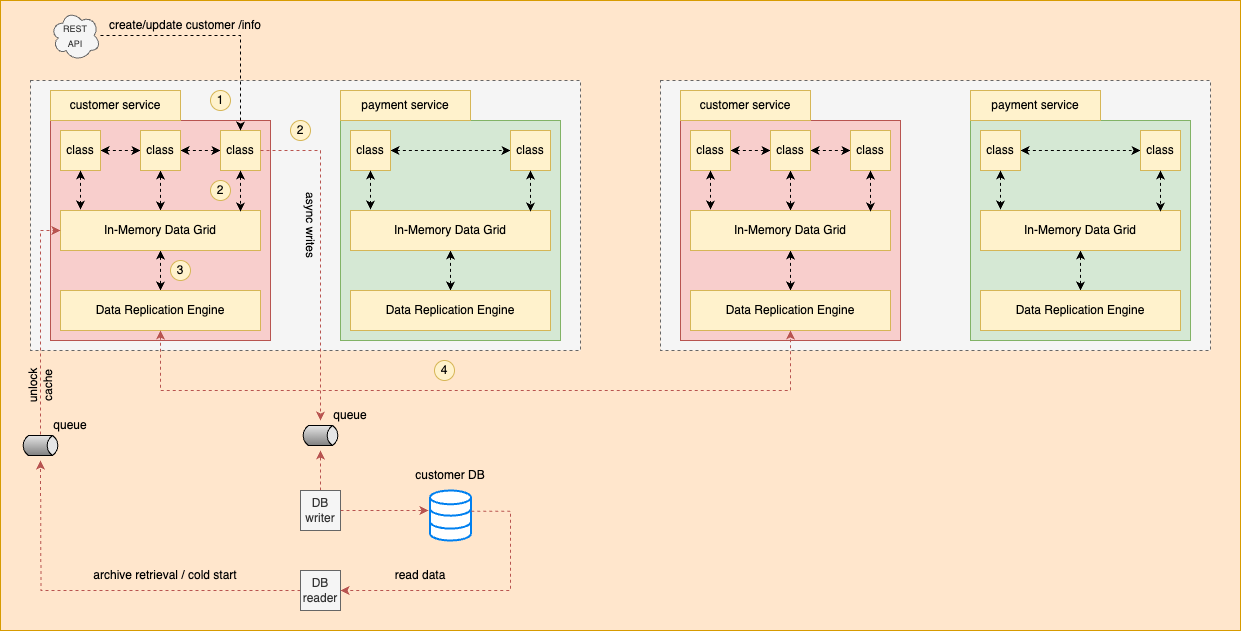

The diagram above was exported from draw.io. Its source (the exported page's mxGraphModel, read from the mxfile embedded in the PNG):
<mxGraphModel dx="2034" dy="1903" grid="1" gridSize="10" guides="1" tooltips="1" connect="1" arrows="1" fold="1" page="1" pageScale="1" pageWidth="827" pageHeight="1169" math="0" shadow="0">
  <root>
    <mxCell id="0" />
    <mxCell id="1" parent="0" />
    <mxCell id="vlpfWqQqfkVrwcQYeS73-116" value="" style="rounded=0;whiteSpace=wrap;html=1;fillColor=#ffe6cc;strokeColor=#d79b00;" vertex="1" parent="1">
      <mxGeometry x="-20" y="-10" width="1240" height="630" as="geometry" />
    </mxCell>
    <mxCell id="vlpfWqQqfkVrwcQYeS73-28" value="" style="rounded=0;whiteSpace=wrap;html=1;fillColor=#f5f5f5;fontColor=#333333;strokeColor=#666666;dashed=1;fontSize=12;" vertex="1" parent="1">
      <mxGeometry x="10" y="70" width="550" height="270" as="geometry" />
    </mxCell>
    <mxCell id="vlpfWqQqfkVrwcQYeS73-12" value="" style="rounded=0;whiteSpace=wrap;html=1;fillColor=#f8cecc;strokeColor=#b85450;fontSize=12;" vertex="1" parent="1">
      <mxGeometry x="30" y="110" width="220" height="220" as="geometry" />
    </mxCell>
    <mxCell id="vlpfWqQqfkVrwcQYeS73-23" style="edgeStyle=orthogonalEdgeStyle;rounded=0;orthogonalLoop=1;jettySize=auto;html=1;entryX=0;entryY=0.5;entryDx=0;entryDy=0;startArrow=classic;startFill=1;dashed=1;fontSize=12;" edge="1" parent="1" source="vlpfWqQqfkVrwcQYeS73-1" target="vlpfWqQqfkVrwcQYeS73-2">
      <mxGeometry relative="1" as="geometry" />
    </mxCell>
    <mxCell id="vlpfWqQqfkVrwcQYeS73-1" value="class" style="rounded=0;whiteSpace=wrap;html=1;fillColor=#fff2cc;strokeColor=#d6b656;fontSize=12;" vertex="1" parent="1">
      <mxGeometry x="40" y="120" width="40" height="40" as="geometry" />
    </mxCell>
    <mxCell id="vlpfWqQqfkVrwcQYeS73-9" style="edgeStyle=orthogonalEdgeStyle;rounded=0;orthogonalLoop=1;jettySize=auto;html=1;entryX=0.5;entryY=0;entryDx=0;entryDy=0;startArrow=classic;startFill=1;dashed=1;fontSize=12;" edge="1" parent="1" source="vlpfWqQqfkVrwcQYeS73-2" target="vlpfWqQqfkVrwcQYeS73-4">
      <mxGeometry relative="1" as="geometry" />
    </mxCell>
    <mxCell id="vlpfWqQqfkVrwcQYeS73-24" style="edgeStyle=orthogonalEdgeStyle;rounded=0;orthogonalLoop=1;jettySize=auto;html=1;entryX=0;entryY=0.5;entryDx=0;entryDy=0;startArrow=classic;startFill=1;dashed=1;fontSize=12;" edge="1" parent="1" source="vlpfWqQqfkVrwcQYeS73-2" target="vlpfWqQqfkVrwcQYeS73-3">
      <mxGeometry relative="1" as="geometry" />
    </mxCell>
    <mxCell id="vlpfWqQqfkVrwcQYeS73-2" value="class" style="rounded=0;whiteSpace=wrap;html=1;fillColor=#fff2cc;strokeColor=#d6b656;fontSize=12;" vertex="1" parent="1">
      <mxGeometry x="120" y="120" width="40" height="40" as="geometry" />
    </mxCell>
    <mxCell id="vlpfWqQqfkVrwcQYeS73-3" value="class" style="rounded=0;whiteSpace=wrap;html=1;fillColor=#fff2cc;strokeColor=#d6b656;fontSize=12;" vertex="1" parent="1">
      <mxGeometry x="200" y="120" width="40" height="40" as="geometry" />
    </mxCell>
    <mxCell id="vlpfWqQqfkVrwcQYeS73-11" style="edgeStyle=orthogonalEdgeStyle;rounded=0;orthogonalLoop=1;jettySize=auto;html=1;entryX=0.5;entryY=0;entryDx=0;entryDy=0;startArrow=classic;startFill=1;dashed=1;fontSize=12;" edge="1" parent="1" source="vlpfWqQqfkVrwcQYeS73-4" target="vlpfWqQqfkVrwcQYeS73-5">
      <mxGeometry relative="1" as="geometry" />
    </mxCell>
    <mxCell id="vlpfWqQqfkVrwcQYeS73-4" value="In-Memory Data Grid" style="rounded=0;whiteSpace=wrap;html=1;fillColor=#fff2cc;strokeColor=#d6b656;fontSize=12;" vertex="1" parent="1">
      <mxGeometry x="40" y="200" width="200" height="40" as="geometry" />
    </mxCell>
    <mxCell id="vlpfWqQqfkVrwcQYeS73-5" value="Data Replication Engine" style="rounded=0;whiteSpace=wrap;html=1;fillColor=#fff2cc;strokeColor=#d6b656;fontSize=12;" vertex="1" parent="1">
      <mxGeometry x="40" y="280" width="200" height="40" as="geometry" />
    </mxCell>
    <mxCell id="vlpfWqQqfkVrwcQYeS73-8" style="edgeStyle=orthogonalEdgeStyle;rounded=0;orthogonalLoop=1;jettySize=auto;html=1;entryX=0.1;entryY=-0.025;entryDx=0;entryDy=0;entryPerimeter=0;startArrow=classic;startFill=1;dashed=1;fontSize=12;" edge="1" parent="1" source="vlpfWqQqfkVrwcQYeS73-1" target="vlpfWqQqfkVrwcQYeS73-4">
      <mxGeometry relative="1" as="geometry" />
    </mxCell>
    <mxCell id="vlpfWqQqfkVrwcQYeS73-10" style="edgeStyle=orthogonalEdgeStyle;rounded=0;orthogonalLoop=1;jettySize=auto;html=1;entryX=0.9;entryY=0.025;entryDx=0;entryDy=0;entryPerimeter=0;startArrow=classic;startFill=1;dashed=1;fontSize=12;" edge="1" parent="1" source="vlpfWqQqfkVrwcQYeS73-3" target="vlpfWqQqfkVrwcQYeS73-4">
      <mxGeometry relative="1" as="geometry" />
    </mxCell>
    <mxCell id="vlpfWqQqfkVrwcQYeS73-13" value="" style="rounded=0;whiteSpace=wrap;html=1;fillColor=#d5e8d4;strokeColor=#82b366;fontSize=12;" vertex="1" parent="1">
      <mxGeometry x="320" y="110" width="220" height="220" as="geometry" />
    </mxCell>
    <mxCell id="vlpfWqQqfkVrwcQYeS73-25" style="edgeStyle=orthogonalEdgeStyle;rounded=0;orthogonalLoop=1;jettySize=auto;html=1;entryX=0;entryY=0.5;entryDx=0;entryDy=0;startArrow=classic;startFill=1;dashed=1;fontSize=12;" edge="1" parent="1" source="vlpfWqQqfkVrwcQYeS73-14" target="vlpfWqQqfkVrwcQYeS73-17">
      <mxGeometry relative="1" as="geometry" />
    </mxCell>
    <mxCell id="vlpfWqQqfkVrwcQYeS73-14" value="class" style="rounded=0;whiteSpace=wrap;html=1;fillColor=#fff2cc;strokeColor=#d6b656;fontSize=12;" vertex="1" parent="1">
      <mxGeometry x="330" y="120" width="40" height="40" as="geometry" />
    </mxCell>
    <mxCell id="vlpfWqQqfkVrwcQYeS73-17" value="class" style="rounded=0;whiteSpace=wrap;html=1;fillColor=#fff2cc;strokeColor=#d6b656;fontSize=12;" vertex="1" parent="1">
      <mxGeometry x="490" y="120" width="40" height="40" as="geometry" />
    </mxCell>
    <mxCell id="vlpfWqQqfkVrwcQYeS73-18" style="edgeStyle=orthogonalEdgeStyle;rounded=0;orthogonalLoop=1;jettySize=auto;html=1;entryX=0.5;entryY=0;entryDx=0;entryDy=0;startArrow=classic;startFill=1;dashed=1;fontSize=12;" edge="1" parent="1" source="vlpfWqQqfkVrwcQYeS73-19" target="vlpfWqQqfkVrwcQYeS73-20">
      <mxGeometry relative="1" as="geometry" />
    </mxCell>
    <mxCell id="vlpfWqQqfkVrwcQYeS73-19" value="In-Memory Data Grid" style="rounded=0;whiteSpace=wrap;html=1;fillColor=#fff2cc;strokeColor=#d6b656;fontSize=12;" vertex="1" parent="1">
      <mxGeometry x="330" y="200" width="200" height="40" as="geometry" />
    </mxCell>
    <mxCell id="vlpfWqQqfkVrwcQYeS73-20" value="Data Replication Engine" style="rounded=0;whiteSpace=wrap;html=1;fillColor=#fff2cc;strokeColor=#d6b656;fontSize=12;" vertex="1" parent="1">
      <mxGeometry x="330" y="280" width="200" height="40" as="geometry" />
    </mxCell>
    <mxCell id="vlpfWqQqfkVrwcQYeS73-21" style="edgeStyle=orthogonalEdgeStyle;rounded=0;orthogonalLoop=1;jettySize=auto;html=1;entryX=0.1;entryY=-0.025;entryDx=0;entryDy=0;entryPerimeter=0;startArrow=classic;startFill=1;dashed=1;fontSize=12;" edge="1" parent="1" source="vlpfWqQqfkVrwcQYeS73-14" target="vlpfWqQqfkVrwcQYeS73-19">
      <mxGeometry relative="1" as="geometry" />
    </mxCell>
    <mxCell id="vlpfWqQqfkVrwcQYeS73-22" style="edgeStyle=orthogonalEdgeStyle;rounded=0;orthogonalLoop=1;jettySize=auto;html=1;entryX=0.9;entryY=0.025;entryDx=0;entryDy=0;entryPerimeter=0;startArrow=classic;startFill=1;dashed=1;fontSize=12;" edge="1" parent="1" source="vlpfWqQqfkVrwcQYeS73-17" target="vlpfWqQqfkVrwcQYeS73-19">
      <mxGeometry relative="1" as="geometry" />
    </mxCell>
    <mxCell id="vlpfWqQqfkVrwcQYeS73-26" value="customer service" style="rounded=0;whiteSpace=wrap;html=1;fillColor=#fff2cc;strokeColor=#d6b656;fontSize=12;" vertex="1" parent="1">
      <mxGeometry x="30" y="80" width="130" height="30" as="geometry" />
    </mxCell>
    <mxCell id="vlpfWqQqfkVrwcQYeS73-27" value="payment service" style="rounded=0;whiteSpace=wrap;html=1;fillColor=#fff2cc;strokeColor=#d6b656;fontSize=12;" vertex="1" parent="1">
      <mxGeometry x="320" y="80" width="130" height="30" as="geometry" />
    </mxCell>
    <mxCell id="vlpfWqQqfkVrwcQYeS73-53" value="" style="rounded=0;whiteSpace=wrap;html=1;fillColor=#f5f5f5;fontColor=#333333;strokeColor=#666666;dashed=1;fontSize=12;" vertex="1" parent="1">
      <mxGeometry x="640" y="70" width="550" height="270" as="geometry" />
    </mxCell>
    <mxCell id="vlpfWqQqfkVrwcQYeS73-54" value="" style="rounded=0;whiteSpace=wrap;html=1;fillColor=#f8cecc;strokeColor=#b85450;fontSize=12;" vertex="1" parent="1">
      <mxGeometry x="660" y="110" width="220" height="220" as="geometry" />
    </mxCell>
    <mxCell id="vlpfWqQqfkVrwcQYeS73-55" style="edgeStyle=orthogonalEdgeStyle;rounded=0;orthogonalLoop=1;jettySize=auto;html=1;entryX=0;entryY=0.5;entryDx=0;entryDy=0;startArrow=classic;startFill=1;dashed=1;fontSize=12;" edge="1" parent="1" source="vlpfWqQqfkVrwcQYeS73-56" target="vlpfWqQqfkVrwcQYeS73-59">
      <mxGeometry relative="1" as="geometry" />
    </mxCell>
    <mxCell id="vlpfWqQqfkVrwcQYeS73-56" value="class" style="rounded=0;whiteSpace=wrap;html=1;fillColor=#fff2cc;strokeColor=#d6b656;fontSize=12;" vertex="1" parent="1">
      <mxGeometry x="670" y="120" width="40" height="40" as="geometry" />
    </mxCell>
    <mxCell id="vlpfWqQqfkVrwcQYeS73-57" style="edgeStyle=orthogonalEdgeStyle;rounded=0;orthogonalLoop=1;jettySize=auto;html=1;entryX=0.5;entryY=0;entryDx=0;entryDy=0;startArrow=classic;startFill=1;dashed=1;fontSize=12;" edge="1" parent="1" source="vlpfWqQqfkVrwcQYeS73-59" target="vlpfWqQqfkVrwcQYeS73-62">
      <mxGeometry relative="1" as="geometry" />
    </mxCell>
    <mxCell id="vlpfWqQqfkVrwcQYeS73-58" style="edgeStyle=orthogonalEdgeStyle;rounded=0;orthogonalLoop=1;jettySize=auto;html=1;entryX=0;entryY=0.5;entryDx=0;entryDy=0;startArrow=classic;startFill=1;dashed=1;fontSize=12;" edge="1" parent="1" source="vlpfWqQqfkVrwcQYeS73-59" target="vlpfWqQqfkVrwcQYeS73-60">
      <mxGeometry relative="1" as="geometry" />
    </mxCell>
    <mxCell id="vlpfWqQqfkVrwcQYeS73-59" value="class" style="rounded=0;whiteSpace=wrap;html=1;fillColor=#fff2cc;strokeColor=#d6b656;fontSize=12;" vertex="1" parent="1">
      <mxGeometry x="750" y="120" width="40" height="40" as="geometry" />
    </mxCell>
    <mxCell id="vlpfWqQqfkVrwcQYeS73-60" value="class" style="rounded=0;whiteSpace=wrap;html=1;fillColor=#fff2cc;strokeColor=#d6b656;fontSize=12;" vertex="1" parent="1">
      <mxGeometry x="830" y="120" width="40" height="40" as="geometry" />
    </mxCell>
    <mxCell id="vlpfWqQqfkVrwcQYeS73-61" style="edgeStyle=orthogonalEdgeStyle;rounded=0;orthogonalLoop=1;jettySize=auto;html=1;entryX=0.5;entryY=0;entryDx=0;entryDy=0;startArrow=classic;startFill=1;dashed=1;fontSize=12;" edge="1" parent="1" source="vlpfWqQqfkVrwcQYeS73-62" target="vlpfWqQqfkVrwcQYeS73-63">
      <mxGeometry relative="1" as="geometry" />
    </mxCell>
    <mxCell id="vlpfWqQqfkVrwcQYeS73-62" value="In-Memory Data Grid" style="rounded=0;whiteSpace=wrap;html=1;fillColor=#fff2cc;strokeColor=#d6b656;fontSize=12;" vertex="1" parent="1">
      <mxGeometry x="670" y="200" width="200" height="40" as="geometry" />
    </mxCell>
    <mxCell id="vlpfWqQqfkVrwcQYeS73-63" value="Data Replication Engine" style="rounded=0;whiteSpace=wrap;html=1;fillColor=#fff2cc;strokeColor=#d6b656;fontSize=12;" vertex="1" parent="1">
      <mxGeometry x="670" y="280" width="200" height="40" as="geometry" />
    </mxCell>
    <mxCell id="vlpfWqQqfkVrwcQYeS73-64" style="edgeStyle=orthogonalEdgeStyle;rounded=0;orthogonalLoop=1;jettySize=auto;html=1;entryX=0.1;entryY=-0.025;entryDx=0;entryDy=0;entryPerimeter=0;startArrow=classic;startFill=1;dashed=1;fontSize=12;" edge="1" parent="1" source="vlpfWqQqfkVrwcQYeS73-56" target="vlpfWqQqfkVrwcQYeS73-62">
      <mxGeometry relative="1" as="geometry" />
    </mxCell>
    <mxCell id="vlpfWqQqfkVrwcQYeS73-65" style="edgeStyle=orthogonalEdgeStyle;rounded=0;orthogonalLoop=1;jettySize=auto;html=1;entryX=0.9;entryY=0.025;entryDx=0;entryDy=0;entryPerimeter=0;startArrow=classic;startFill=1;dashed=1;fontSize=12;" edge="1" parent="1" source="vlpfWqQqfkVrwcQYeS73-60" target="vlpfWqQqfkVrwcQYeS73-62">
      <mxGeometry relative="1" as="geometry" />
    </mxCell>
    <mxCell id="vlpfWqQqfkVrwcQYeS73-66" value="" style="rounded=0;whiteSpace=wrap;html=1;fillColor=#d5e8d4;strokeColor=#82b366;fontSize=12;" vertex="1" parent="1">
      <mxGeometry x="950" y="110" width="220" height="220" as="geometry" />
    </mxCell>
    <mxCell id="vlpfWqQqfkVrwcQYeS73-67" style="edgeStyle=orthogonalEdgeStyle;rounded=0;orthogonalLoop=1;jettySize=auto;html=1;entryX=0;entryY=0.5;entryDx=0;entryDy=0;startArrow=classic;startFill=1;dashed=1;fontSize=12;" edge="1" parent="1" source="vlpfWqQqfkVrwcQYeS73-68" target="vlpfWqQqfkVrwcQYeS73-69">
      <mxGeometry relative="1" as="geometry" />
    </mxCell>
    <mxCell id="vlpfWqQqfkVrwcQYeS73-68" value="class" style="rounded=0;whiteSpace=wrap;html=1;fillColor=#fff2cc;strokeColor=#d6b656;fontSize=12;" vertex="1" parent="1">
      <mxGeometry x="960" y="120" width="40" height="40" as="geometry" />
    </mxCell>
    <mxCell id="vlpfWqQqfkVrwcQYeS73-69" value="class" style="rounded=0;whiteSpace=wrap;html=1;fillColor=#fff2cc;strokeColor=#d6b656;fontSize=12;" vertex="1" parent="1">
      <mxGeometry x="1120" y="120" width="40" height="40" as="geometry" />
    </mxCell>
    <mxCell id="vlpfWqQqfkVrwcQYeS73-70" style="edgeStyle=orthogonalEdgeStyle;rounded=0;orthogonalLoop=1;jettySize=auto;html=1;entryX=0.5;entryY=0;entryDx=0;entryDy=0;startArrow=classic;startFill=1;dashed=1;fontSize=12;" edge="1" parent="1" source="vlpfWqQqfkVrwcQYeS73-71" target="vlpfWqQqfkVrwcQYeS73-72">
      <mxGeometry relative="1" as="geometry" />
    </mxCell>
    <mxCell id="vlpfWqQqfkVrwcQYeS73-71" value="In-Memory Data Grid" style="rounded=0;whiteSpace=wrap;html=1;fillColor=#fff2cc;strokeColor=#d6b656;fontSize=12;" vertex="1" parent="1">
      <mxGeometry x="960" y="200" width="200" height="40" as="geometry" />
    </mxCell>
    <mxCell id="vlpfWqQqfkVrwcQYeS73-72" value="Data Replication Engine" style="rounded=0;whiteSpace=wrap;html=1;fillColor=#fff2cc;strokeColor=#d6b656;fontSize=12;" vertex="1" parent="1">
      <mxGeometry x="960" y="280" width="200" height="40" as="geometry" />
    </mxCell>
    <mxCell id="vlpfWqQqfkVrwcQYeS73-73" style="edgeStyle=orthogonalEdgeStyle;rounded=0;orthogonalLoop=1;jettySize=auto;html=1;entryX=0.1;entryY=-0.025;entryDx=0;entryDy=0;entryPerimeter=0;startArrow=classic;startFill=1;dashed=1;fontSize=12;" edge="1" parent="1" source="vlpfWqQqfkVrwcQYeS73-68" target="vlpfWqQqfkVrwcQYeS73-71">
      <mxGeometry relative="1" as="geometry" />
    </mxCell>
    <mxCell id="vlpfWqQqfkVrwcQYeS73-74" style="edgeStyle=orthogonalEdgeStyle;rounded=0;orthogonalLoop=1;jettySize=auto;html=1;entryX=0.9;entryY=0.025;entryDx=0;entryDy=0;entryPerimeter=0;startArrow=classic;startFill=1;dashed=1;fontSize=12;" edge="1" parent="1" source="vlpfWqQqfkVrwcQYeS73-69" target="vlpfWqQqfkVrwcQYeS73-71">
      <mxGeometry relative="1" as="geometry" />
    </mxCell>
    <mxCell id="vlpfWqQqfkVrwcQYeS73-75" value="customer service" style="rounded=0;whiteSpace=wrap;html=1;fillColor=#fff2cc;strokeColor=#d6b656;fontSize=12;" vertex="1" parent="1">
      <mxGeometry x="660" y="80" width="130" height="30" as="geometry" />
    </mxCell>
    <mxCell id="vlpfWqQqfkVrwcQYeS73-76" value="payment service" style="rounded=0;whiteSpace=wrap;html=1;fillColor=#fff2cc;strokeColor=#d6b656;fontSize=12;" vertex="1" parent="1">
      <mxGeometry x="950" y="80" width="130" height="30" as="geometry" />
    </mxCell>
    <mxCell id="vlpfWqQqfkVrwcQYeS73-77" style="edgeStyle=orthogonalEdgeStyle;rounded=0;orthogonalLoop=1;jettySize=auto;html=1;entryX=0.5;entryY=1;entryDx=0;entryDy=0;startArrow=classic;startFill=1;dashed=1;fillColor=#f8cecc;strokeColor=#b85450;" edge="1" parent="1" source="vlpfWqQqfkVrwcQYeS73-5" target="vlpfWqQqfkVrwcQYeS73-63">
      <mxGeometry relative="1" as="geometry">
        <Array as="points">
          <mxPoint x="140" y="380" />
          <mxPoint x="770" y="380" />
        </Array>
      </mxGeometry>
    </mxCell>
    <mxCell id="vlpfWqQqfkVrwcQYeS73-81" style="edgeStyle=orthogonalEdgeStyle;rounded=0;orthogonalLoop=1;jettySize=auto;html=1;dashed=1;fillColor=#f8cecc;strokeColor=#b85450;" edge="1" parent="1">
      <mxGeometry relative="1" as="geometry">
        <mxPoint x="240" y="140" as="sourcePoint" />
        <mxPoint x="300" y="410" as="targetPoint" />
        <Array as="points">
          <mxPoint x="300" y="140" />
          <mxPoint x="300" y="410" />
        </Array>
      </mxGeometry>
    </mxCell>
    <mxCell id="vlpfWqQqfkVrwcQYeS73-82" style="edgeStyle=orthogonalEdgeStyle;rounded=0;orthogonalLoop=1;jettySize=auto;html=1;entryX=0.5;entryY=0;entryDx=0;entryDy=0;dashed=1;exitX=0.5;exitY=0;exitDx=0;exitDy=0;fillColor=#f8cecc;strokeColor=#b85450;" edge="1" parent="1" source="vlpfWqQqfkVrwcQYeS73-79">
      <mxGeometry relative="1" as="geometry">
        <mxPoint x="300" y="440" as="targetPoint" />
      </mxGeometry>
    </mxCell>
    <mxCell id="vlpfWqQqfkVrwcQYeS73-78" value="" style="strokeWidth=1;outlineConnect=0;dashed=0;align=center;html=1;fontSize=8;shape=mxgraph.eip.messageChannel;verticalLabelPosition=bottom;labelBackgroundColor=#ffffff;verticalAlign=top;" vertex="1" parent="1">
      <mxGeometry x="280" y="420" width="40" height="10" as="geometry" />
    </mxCell>
    <mxCell id="vlpfWqQqfkVrwcQYeS73-79" value="DB&lt;br&gt;writer" style="rounded=0;whiteSpace=wrap;html=1;fillColor=#f5f5f5;fontColor=#333333;strokeColor=#666666;" vertex="1" parent="1">
      <mxGeometry x="280" y="480" width="40" height="40" as="geometry" />
    </mxCell>
    <mxCell id="vlpfWqQqfkVrwcQYeS73-84" value="" style="html=1;verticalLabelPosition=bottom;align=center;labelBackgroundColor=#ffffff;verticalAlign=top;strokeWidth=2;strokeColor=#0080F0;shadow=0;dashed=0;shape=mxgraph.ios7.icons.data;" vertex="1" parent="1">
      <mxGeometry x="409.5" y="480" width="41" height="50" as="geometry" />
    </mxCell>
    <mxCell id="vlpfWqQqfkVrwcQYeS73-85" style="edgeStyle=orthogonalEdgeStyle;rounded=0;orthogonalLoop=1;jettySize=auto;html=1;dashed=1;fillColor=#f8cecc;strokeColor=#b85450;" edge="1" parent="1" source="vlpfWqQqfkVrwcQYeS73-79">
      <mxGeometry relative="1" as="geometry">
        <mxPoint x="408" y="500" as="targetPoint" />
        <Array as="points">
          <mxPoint x="408" y="500" />
        </Array>
      </mxGeometry>
    </mxCell>
    <mxCell id="vlpfWqQqfkVrwcQYeS73-88" value="async writes" style="text;html=1;strokeColor=none;fillColor=none;align=center;verticalAlign=middle;whiteSpace=wrap;rounded=0;rotation=90;" vertex="1" parent="1">
      <mxGeometry x="240" y="200" width="100" height="30" as="geometry" />
    </mxCell>
    <mxCell id="vlpfWqQqfkVrwcQYeS73-91" value="queue" style="text;html=1;strokeColor=none;fillColor=none;align=center;verticalAlign=middle;whiteSpace=wrap;rounded=0;" vertex="1" parent="1">
      <mxGeometry x="300" y="390" width="60" height="30" as="geometry" />
    </mxCell>
    <mxCell id="vlpfWqQqfkVrwcQYeS73-99" style="edgeStyle=orthogonalEdgeStyle;rounded=0;orthogonalLoop=1;jettySize=auto;html=1;dashed=1;fillColor=#f8cecc;strokeColor=#b85450;" edge="1" parent="1" source="vlpfWqQqfkVrwcQYeS73-92">
      <mxGeometry relative="1" as="geometry">
        <mxPoint x="20" y="450" as="targetPoint" />
      </mxGeometry>
    </mxCell>
    <mxCell id="vlpfWqQqfkVrwcQYeS73-92" value="DB&lt;br&gt;reader" style="rounded=0;whiteSpace=wrap;html=1;fillColor=#f5f5f5;fontColor=#333333;strokeColor=#666666;" vertex="1" parent="1">
      <mxGeometry x="280" y="560" width="40" height="40" as="geometry" />
    </mxCell>
    <mxCell id="vlpfWqQqfkVrwcQYeS73-93" style="edgeStyle=orthogonalEdgeStyle;rounded=0;orthogonalLoop=1;jettySize=auto;html=1;exitX=1.004;exitY=0.414;exitDx=0;exitDy=0;exitPerimeter=0;dashed=1;fillColor=#f8cecc;strokeColor=#b85450;" edge="1" parent="1" source="vlpfWqQqfkVrwcQYeS73-84" target="vlpfWqQqfkVrwcQYeS73-92">
      <mxGeometry relative="1" as="geometry">
        <Array as="points">
          <mxPoint x="451" y="500" />
          <mxPoint x="490" y="500" />
          <mxPoint x="490" y="580" />
        </Array>
      </mxGeometry>
    </mxCell>
    <mxCell id="vlpfWqQqfkVrwcQYeS73-98" style="edgeStyle=orthogonalEdgeStyle;rounded=0;orthogonalLoop=1;jettySize=auto;html=1;entryX=0;entryY=0.5;entryDx=0;entryDy=0;dashed=1;fillColor=#f8cecc;strokeColor=#b85450;" edge="1" parent="1" source="vlpfWqQqfkVrwcQYeS73-96" target="vlpfWqQqfkVrwcQYeS73-4">
      <mxGeometry relative="1" as="geometry" />
    </mxCell>
    <mxCell id="vlpfWqQqfkVrwcQYeS73-96" value="" style="strokeWidth=1;outlineConnect=0;dashed=0;align=center;html=1;fontSize=8;shape=mxgraph.eip.messageChannel;verticalLabelPosition=bottom;labelBackgroundColor=#ffffff;verticalAlign=top;" vertex="1" parent="1">
      <mxGeometry y="430" width="40" height="10" as="geometry" />
    </mxCell>
    <mxCell id="vlpfWqQqfkVrwcQYeS73-97" value="queue" style="text;html=1;strokeColor=none;fillColor=none;align=center;verticalAlign=middle;whiteSpace=wrap;rounded=0;" vertex="1" parent="1">
      <mxGeometry x="20" y="400" width="60" height="30" as="geometry" />
    </mxCell>
    <mxCell id="vlpfWqQqfkVrwcQYeS73-101" style="edgeStyle=orthogonalEdgeStyle;rounded=0;orthogonalLoop=1;jettySize=auto;html=1;entryX=0.5;entryY=0;entryDx=0;entryDy=0;dashed=1;" edge="1" parent="1" source="vlpfWqQqfkVrwcQYeS73-100" target="vlpfWqQqfkVrwcQYeS73-3">
      <mxGeometry relative="1" as="geometry" />
    </mxCell>
    <mxCell id="vlpfWqQqfkVrwcQYeS73-100" value="&lt;font style=&quot;font-size: 9px;&quot;&gt;REST&lt;br&gt;API&lt;br&gt;&lt;/font&gt;" style="ellipse;shape=cloud;whiteSpace=wrap;html=1;fillColor=#f5f5f5;strokeColor=#666666;fontColor=#333333;" vertex="1" parent="1">
      <mxGeometry x="30" width="50" height="50" as="geometry" />
    </mxCell>
    <mxCell id="vlpfWqQqfkVrwcQYeS73-102" value="create/update customer /info" style="text;html=1;strokeColor=none;fillColor=none;align=center;verticalAlign=middle;whiteSpace=wrap;rounded=0;" vertex="1" parent="1">
      <mxGeometry x="80" width="170" height="30" as="geometry" />
    </mxCell>
    <mxCell id="vlpfWqQqfkVrwcQYeS73-103" value="1" style="ellipse;whiteSpace=wrap;html=1;aspect=fixed;fillColor=#fff2cc;strokeColor=#d6b656;" vertex="1" parent="1">
      <mxGeometry x="190" y="80" width="20" height="20" as="geometry" />
    </mxCell>
    <mxCell id="vlpfWqQqfkVrwcQYeS73-104" value="2" style="ellipse;whiteSpace=wrap;html=1;aspect=fixed;fillColor=#fff2cc;strokeColor=#d6b656;" vertex="1" parent="1">
      <mxGeometry x="190" y="170" width="20" height="20" as="geometry" />
    </mxCell>
    <mxCell id="vlpfWqQqfkVrwcQYeS73-105" value="3" style="ellipse;whiteSpace=wrap;html=1;aspect=fixed;fillColor=#fff2cc;strokeColor=#d6b656;" vertex="1" parent="1">
      <mxGeometry x="150" y="250" width="20" height="20" as="geometry" />
    </mxCell>
    <mxCell id="vlpfWqQqfkVrwcQYeS73-106" value="4" style="ellipse;whiteSpace=wrap;html=1;aspect=fixed;fillColor=#fff2cc;strokeColor=#d6b656;" vertex="1" parent="1">
      <mxGeometry x="414" y="350" width="20" height="20" as="geometry" />
    </mxCell>
    <mxCell id="vlpfWqQqfkVrwcQYeS73-109" value="2" style="ellipse;whiteSpace=wrap;html=1;aspect=fixed;fillColor=#fff2cc;strokeColor=#d6b656;" vertex="1" parent="1">
      <mxGeometry x="270" y="110" width="20" height="20" as="geometry" />
    </mxCell>
    <mxCell id="vlpfWqQqfkVrwcQYeS73-112" value="archive retrieval / cold start" style="text;html=1;strokeColor=none;fillColor=none;align=center;verticalAlign=middle;whiteSpace=wrap;rounded=0;" vertex="1" parent="1">
      <mxGeometry x="60" y="550" width="170" height="30" as="geometry" />
    </mxCell>
    <mxCell id="vlpfWqQqfkVrwcQYeS73-113" value="read data" style="text;html=1;strokeColor=none;fillColor=none;align=center;verticalAlign=middle;whiteSpace=wrap;rounded=0;" vertex="1" parent="1">
      <mxGeometry x="370" y="550" width="60" height="30" as="geometry" />
    </mxCell>
    <mxCell id="vlpfWqQqfkVrwcQYeS73-114" value="unlock cache" style="text;html=1;strokeColor=none;fillColor=none;align=center;verticalAlign=middle;whiteSpace=wrap;rounded=0;rotation=-90;" vertex="1" parent="1">
      <mxGeometry x="-10" y="360" width="60" height="30" as="geometry" />
    </mxCell>
    <mxCell id="vlpfWqQqfkVrwcQYeS73-117" value="customer DB" style="text;html=1;strokeColor=none;fillColor=none;align=center;verticalAlign=middle;whiteSpace=wrap;rounded=0;" vertex="1" parent="1">
      <mxGeometry x="390" y="450" width="80" height="30" as="geometry" />
    </mxCell>
  </root>
</mxGraphModel>